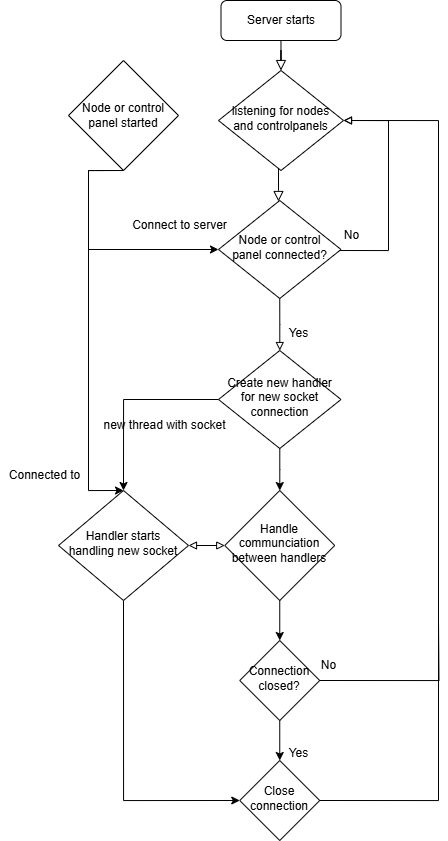

The diagram above was exported from draw.io. Its source (the exported page's mxGraphModel, read from the mxfile embedded in the PNG):
<mxGraphModel dx="2062" dy="655" grid="1" gridSize="10" guides="1" tooltips="1" connect="1" arrows="1" fold="1" page="1" pageScale="1" pageWidth="827" pageHeight="1169" math="0" shadow="0">
  <root>
    <mxCell id="WIyWlLk6GJQsqaUBKTNV-0" />
    <mxCell id="WIyWlLk6GJQsqaUBKTNV-1" parent="WIyWlLk6GJQsqaUBKTNV-0" />
    <mxCell id="WIyWlLk6GJQsqaUBKTNV-2" value="" style="rounded=0;html=1;jettySize=auto;orthogonalLoop=1;fontSize=11;endArrow=block;endFill=0;endSize=8;strokeWidth=1;shadow=0;labelBackgroundColor=none;edgeStyle=orthogonalEdgeStyle;" parent="WIyWlLk6GJQsqaUBKTNV-1" source="WIyWlLk6GJQsqaUBKTNV-3" target="WIyWlLk6GJQsqaUBKTNV-6" edge="1">
      <mxGeometry relative="1" as="geometry" />
    </mxCell>
    <mxCell id="WIyWlLk6GJQsqaUBKTNV-3" value="Server starts" style="rounded=1;whiteSpace=wrap;html=1;fontSize=12;glass=0;strokeWidth=1;shadow=0;" parent="WIyWlLk6GJQsqaUBKTNV-1" vertex="1">
      <mxGeometry x="172.5" y="80" width="120" height="40" as="geometry" />
    </mxCell>
    <mxCell id="WIyWlLk6GJQsqaUBKTNV-4" value="" style="rounded=0;html=1;jettySize=auto;orthogonalLoop=1;fontSize=11;endArrow=block;endFill=0;endSize=8;strokeWidth=1;shadow=0;labelBackgroundColor=none;edgeStyle=orthogonalEdgeStyle;" parent="WIyWlLk6GJQsqaUBKTNV-1" source="WIyWlLk6GJQsqaUBKTNV-6" target="WIyWlLk6GJQsqaUBKTNV-10" edge="1">
      <mxGeometry y="20" relative="1" as="geometry">
        <mxPoint as="offset" />
        <Array as="points">
          <mxPoint x="230" y="270" />
          <mxPoint x="230" y="270" />
        </Array>
      </mxGeometry>
    </mxCell>
    <mxCell id="WIyWlLk6GJQsqaUBKTNV-6" value="listening for nodes and controlpanels" style="rhombus;whiteSpace=wrap;html=1;shadow=0;fontFamily=Helvetica;fontSize=12;align=center;strokeWidth=1;spacing=6;spacingTop=-4;" parent="WIyWlLk6GJQsqaUBKTNV-1" vertex="1">
      <mxGeometry x="170" y="150" width="125" height="100" as="geometry" />
    </mxCell>
    <mxCell id="X0Oqhqqm-Tdb_Zr4MX4R-1" style="edgeStyle=orthogonalEdgeStyle;rounded=0;orthogonalLoop=1;jettySize=auto;html=1;entryX=1;entryY=0.5;entryDx=0;entryDy=0;endArrow=block;endFill=0;" edge="1" parent="WIyWlLk6GJQsqaUBKTNV-1" target="WIyWlLk6GJQsqaUBKTNV-6">
      <mxGeometry relative="1" as="geometry">
        <mxPoint x="280" y="330" as="sourcePoint" />
        <mxPoint x="343" y="190" as="targetPoint" />
        <Array as="points">
          <mxPoint x="340" y="330" />
          <mxPoint x="340" y="200" />
        </Array>
      </mxGeometry>
    </mxCell>
    <mxCell id="X0Oqhqqm-Tdb_Zr4MX4R-5" style="edgeStyle=orthogonalEdgeStyle;rounded=0;orthogonalLoop=1;jettySize=auto;html=1;exitX=0.5;exitY=1;exitDx=0;exitDy=0;endArrow=block;endFill=0;" edge="1" parent="WIyWlLk6GJQsqaUBKTNV-1" source="WIyWlLk6GJQsqaUBKTNV-10" target="X0Oqhqqm-Tdb_Zr4MX4R-3">
      <mxGeometry relative="1" as="geometry" />
    </mxCell>
    <mxCell id="WIyWlLk6GJQsqaUBKTNV-10" value="Node or control panel connected?" style="rhombus;whiteSpace=wrap;html=1;shadow=0;fontFamily=Helvetica;fontSize=12;align=center;strokeWidth=1;spacing=6;spacingTop=-4;" parent="WIyWlLk6GJQsqaUBKTNV-1" vertex="1">
      <mxGeometry x="170" y="280" width="122.5" height="98" as="geometry" />
    </mxCell>
    <mxCell id="X0Oqhqqm-Tdb_Zr4MX4R-2" value="No" style="text;html=1;align=center;verticalAlign=middle;resizable=0;points=[];autosize=1;strokeColor=none;fillColor=none;" vertex="1" parent="WIyWlLk6GJQsqaUBKTNV-1">
      <mxGeometry x="282.5" y="300" width="40" height="30" as="geometry" />
    </mxCell>
    <mxCell id="X0Oqhqqm-Tdb_Zr4MX4R-7" style="edgeStyle=orthogonalEdgeStyle;rounded=0;orthogonalLoop=1;jettySize=auto;html=1;exitX=0;exitY=0.5;exitDx=0;exitDy=0;entryX=0.5;entryY=0;entryDx=0;entryDy=0;" edge="1" parent="WIyWlLk6GJQsqaUBKTNV-1" source="X0Oqhqqm-Tdb_Zr4MX4R-3" target="X0Oqhqqm-Tdb_Zr4MX4R-8">
      <mxGeometry relative="1" as="geometry">
        <mxPoint x="80" y="540" as="targetPoint" />
      </mxGeometry>
    </mxCell>
    <mxCell id="X0Oqhqqm-Tdb_Zr4MX4R-10" value="" style="edgeStyle=orthogonalEdgeStyle;rounded=0;orthogonalLoop=1;jettySize=auto;html=1;" edge="1" parent="WIyWlLk6GJQsqaUBKTNV-1" source="X0Oqhqqm-Tdb_Zr4MX4R-3" target="X0Oqhqqm-Tdb_Zr4MX4R-9">
      <mxGeometry relative="1" as="geometry" />
    </mxCell>
    <mxCell id="X0Oqhqqm-Tdb_Zr4MX4R-3" value="Create new handler for new socket connection" style="rhombus;whiteSpace=wrap;html=1;shadow=0;fontFamily=Helvetica;fontSize=12;align=center;strokeWidth=1;spacing=6;spacingTop=-4;" vertex="1" parent="WIyWlLk6GJQsqaUBKTNV-1">
      <mxGeometry x="170" y="430" width="122.5" height="98" as="geometry" />
    </mxCell>
    <mxCell id="X0Oqhqqm-Tdb_Zr4MX4R-6" value="Yes&lt;div&gt;&lt;br&gt;&lt;/div&gt;" style="text;html=1;align=center;verticalAlign=middle;resizable=0;points=[];autosize=1;strokeColor=none;fillColor=none;" vertex="1" parent="WIyWlLk6GJQsqaUBKTNV-1">
      <mxGeometry x="230" y="400" width="40" height="40" as="geometry" />
    </mxCell>
    <mxCell id="X0Oqhqqm-Tdb_Zr4MX4R-11" style="edgeStyle=orthogonalEdgeStyle;rounded=0;orthogonalLoop=1;jettySize=auto;html=1;exitX=1;exitY=0.5;exitDx=0;exitDy=0;endArrow=block;endFill=0;startArrow=block;startFill=0;" edge="1" parent="WIyWlLk6GJQsqaUBKTNV-1" source="X0Oqhqqm-Tdb_Zr4MX4R-8" target="X0Oqhqqm-Tdb_Zr4MX4R-9">
      <mxGeometry relative="1" as="geometry" />
    </mxCell>
    <mxCell id="X0Oqhqqm-Tdb_Zr4MX4R-21" style="edgeStyle=orthogonalEdgeStyle;rounded=0;orthogonalLoop=1;jettySize=auto;html=1;exitX=0.5;exitY=1;exitDx=0;exitDy=0;entryX=0;entryY=0.5;entryDx=0;entryDy=0;" edge="1" parent="WIyWlLk6GJQsqaUBKTNV-1" source="X0Oqhqqm-Tdb_Zr4MX4R-8" target="X0Oqhqqm-Tdb_Zr4MX4R-18">
      <mxGeometry relative="1" as="geometry" />
    </mxCell>
    <mxCell id="X0Oqhqqm-Tdb_Zr4MX4R-8" value="Handler starts handling new socket" style="rhombus;whiteSpace=wrap;html=1;shadow=0;fontFamily=Helvetica;fontSize=12;align=center;strokeWidth=1;spacing=6;spacingTop=-4;" vertex="1" parent="WIyWlLk6GJQsqaUBKTNV-1">
      <mxGeometry x="10" y="570" width="130" height="110" as="geometry" />
    </mxCell>
    <mxCell id="X0Oqhqqm-Tdb_Zr4MX4R-13" value="" style="edgeStyle=orthogonalEdgeStyle;rounded=0;orthogonalLoop=1;jettySize=auto;html=1;" edge="1" parent="WIyWlLk6GJQsqaUBKTNV-1" source="X0Oqhqqm-Tdb_Zr4MX4R-9" target="X0Oqhqqm-Tdb_Zr4MX4R-12">
      <mxGeometry relative="1" as="geometry" />
    </mxCell>
    <mxCell id="X0Oqhqqm-Tdb_Zr4MX4R-9" value="Handle communciation between handlers" style="rhombus;whiteSpace=wrap;html=1;shadow=0;strokeWidth=1;spacing=6;spacingTop=-4;" vertex="1" parent="WIyWlLk6GJQsqaUBKTNV-1">
      <mxGeometry x="176.25" y="570" width="110" height="110" as="geometry" />
    </mxCell>
    <mxCell id="X0Oqhqqm-Tdb_Zr4MX4R-14" style="edgeStyle=orthogonalEdgeStyle;rounded=0;orthogonalLoop=1;jettySize=auto;html=1;exitX=1;exitY=0.5;exitDx=0;exitDy=0;entryX=1;entryY=0.5;entryDx=0;entryDy=0;endArrow=block;endFill=0;" edge="1" parent="WIyWlLk6GJQsqaUBKTNV-1" source="X0Oqhqqm-Tdb_Zr4MX4R-18" target="WIyWlLk6GJQsqaUBKTNV-6">
      <mxGeometry relative="1" as="geometry">
        <mxPoint x="400" y="190" as="targetPoint" />
        <Array as="points">
          <mxPoint x="390" y="880" />
          <mxPoint x="390" y="200" />
        </Array>
      </mxGeometry>
    </mxCell>
    <mxCell id="X0Oqhqqm-Tdb_Zr4MX4R-19" value="" style="edgeStyle=orthogonalEdgeStyle;rounded=0;orthogonalLoop=1;jettySize=auto;html=1;" edge="1" parent="WIyWlLk6GJQsqaUBKTNV-1" source="X0Oqhqqm-Tdb_Zr4MX4R-12" target="X0Oqhqqm-Tdb_Zr4MX4R-18">
      <mxGeometry relative="1" as="geometry" />
    </mxCell>
    <mxCell id="X0Oqhqqm-Tdb_Zr4MX4R-22" style="edgeStyle=orthogonalEdgeStyle;rounded=0;orthogonalLoop=1;jettySize=auto;html=1;exitX=1;exitY=0.5;exitDx=0;exitDy=0;endArrow=none;endFill=0;" edge="1" parent="WIyWlLk6GJQsqaUBKTNV-1" source="X0Oqhqqm-Tdb_Zr4MX4R-12">
      <mxGeometry relative="1" as="geometry">
        <mxPoint x="390" y="700" as="targetPoint" />
      </mxGeometry>
    </mxCell>
    <mxCell id="X0Oqhqqm-Tdb_Zr4MX4R-12" value="Connection closed?" style="rhombus;whiteSpace=wrap;html=1;shadow=0;strokeWidth=1;spacing=6;spacingTop=-4;" vertex="1" parent="WIyWlLk6GJQsqaUBKTNV-1">
      <mxGeometry x="191.25" y="720" width="80" height="80" as="geometry" />
    </mxCell>
    <mxCell id="X0Oqhqqm-Tdb_Zr4MX4R-18" value="Close connection" style="rhombus;whiteSpace=wrap;html=1;shadow=0;strokeWidth=1;spacing=6;spacingTop=-4;" vertex="1" parent="WIyWlLk6GJQsqaUBKTNV-1">
      <mxGeometry x="191.25" y="840" width="80" height="80" as="geometry" />
    </mxCell>
    <mxCell id="X0Oqhqqm-Tdb_Zr4MX4R-20" value="Yes" style="text;html=1;align=center;verticalAlign=middle;resizable=0;points=[];autosize=1;strokeColor=none;fillColor=none;" vertex="1" parent="WIyWlLk6GJQsqaUBKTNV-1">
      <mxGeometry x="230" y="818" width="40" height="30" as="geometry" />
    </mxCell>
    <mxCell id="X0Oqhqqm-Tdb_Zr4MX4R-23" value="No" style="text;html=1;align=center;verticalAlign=middle;resizable=0;points=[];autosize=1;strokeColor=none;fillColor=none;" vertex="1" parent="WIyWlLk6GJQsqaUBKTNV-1">
      <mxGeometry x="260" y="730" width="40" height="30" as="geometry" />
    </mxCell>
    <mxCell id="X0Oqhqqm-Tdb_Zr4MX4R-25" style="edgeStyle=orthogonalEdgeStyle;rounded=0;orthogonalLoop=1;jettySize=auto;html=1;exitX=0.5;exitY=1;exitDx=0;exitDy=0;entryX=0.5;entryY=0;entryDx=0;entryDy=0;" edge="1" parent="WIyWlLk6GJQsqaUBKTNV-1" source="X0Oqhqqm-Tdb_Zr4MX4R-24" target="X0Oqhqqm-Tdb_Zr4MX4R-8">
      <mxGeometry relative="1" as="geometry">
        <Array as="points">
          <mxPoint x="40" y="250" />
          <mxPoint x="40" y="570" />
        </Array>
      </mxGeometry>
    </mxCell>
    <mxCell id="X0Oqhqqm-Tdb_Zr4MX4R-26" style="edgeStyle=orthogonalEdgeStyle;rounded=0;orthogonalLoop=1;jettySize=auto;html=1;exitX=0.5;exitY=1;exitDx=0;exitDy=0;entryX=0;entryY=0.5;entryDx=0;entryDy=0;" edge="1" parent="WIyWlLk6GJQsqaUBKTNV-1" source="X0Oqhqqm-Tdb_Zr4MX4R-24" target="WIyWlLk6GJQsqaUBKTNV-10">
      <mxGeometry relative="1" as="geometry">
        <Array as="points">
          <mxPoint x="40" y="250" />
          <mxPoint x="40" y="329" />
        </Array>
      </mxGeometry>
    </mxCell>
    <mxCell id="X0Oqhqqm-Tdb_Zr4MX4R-24" value="Node or control panel started" style="rhombus;whiteSpace=wrap;html=1;" vertex="1" parent="WIyWlLk6GJQsqaUBKTNV-1">
      <mxGeometry x="20" y="140" width="110" height="110" as="geometry" />
    </mxCell>
    <mxCell id="X0Oqhqqm-Tdb_Zr4MX4R-27" value="Connect to server" style="text;html=1;align=center;verticalAlign=middle;resizable=0;points=[];autosize=1;strokeColor=none;fillColor=none;" vertex="1" parent="WIyWlLk6GJQsqaUBKTNV-1">
      <mxGeometry x="71.25" y="290" width="120" height="30" as="geometry" />
    </mxCell>
    <mxCell id="X0Oqhqqm-Tdb_Zr4MX4R-28" value="Connected to" style="text;html=1;align=center;verticalAlign=middle;resizable=0;points=[];autosize=1;strokeColor=none;fillColor=none;" vertex="1" parent="WIyWlLk6GJQsqaUBKTNV-1">
      <mxGeometry x="-48.75" y="540" width="90" height="30" as="geometry" />
    </mxCell>
    <mxCell id="X0Oqhqqm-Tdb_Zr4MX4R-29" value="new thread with socket" style="text;html=1;align=center;verticalAlign=middle;resizable=0;points=[];autosize=1;strokeColor=none;fillColor=none;" vertex="1" parent="WIyWlLk6GJQsqaUBKTNV-1">
      <mxGeometry x="41.25" y="490" width="150" height="30" as="geometry" />
    </mxCell>
  </root>
</mxGraphModel>